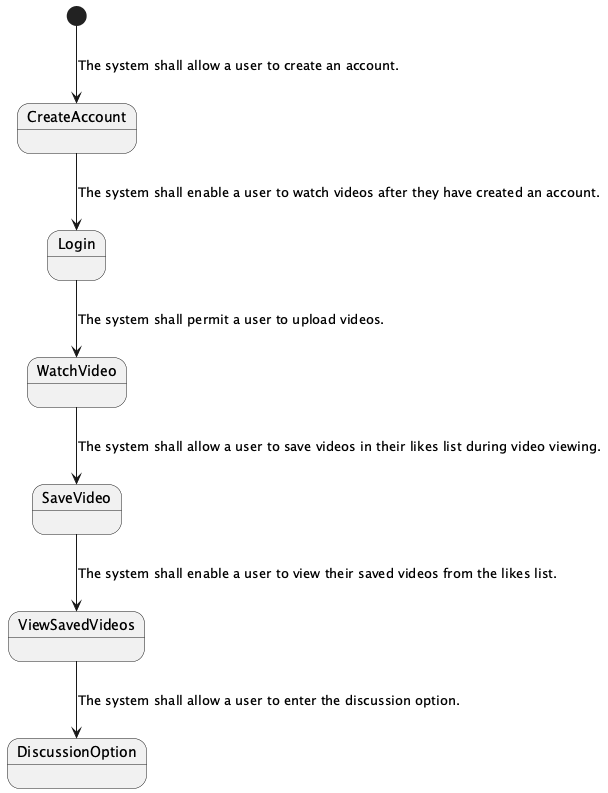

The diagram above was rendered by PlantUML. Its source (embedded in the PNG):
@startuml
[*] --> CreateAccount: The system shall allow a user to create an account.
CreateAccount --> Login: The system shall enable a user to watch videos after they have created an account.
Login --> WatchVideo: The system shall permit a user to upload videos.
WatchVideo --> SaveVideo: The system shall allow a user to save videos in their likes list during video viewing.
SaveVideo --> ViewSavedVideos: The system shall enable a user to view their saved videos from the likes list.
ViewSavedVideos --> DiscussionOption: The system shall allow a user to enter the discussion option.
@enduml